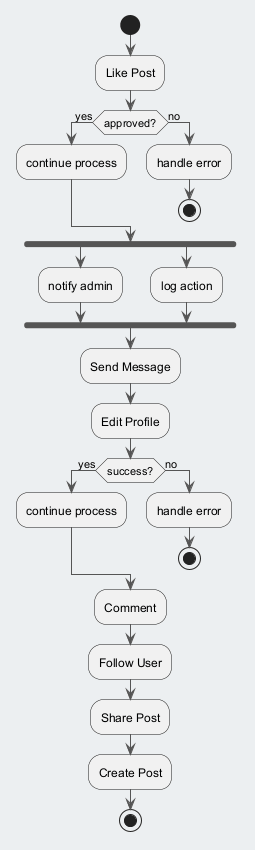

The diagram above was rendered by PlantUML. Its source (embedded in the PNG):
@startuml
skinparam backgroundColor #ECEFF1
skinparam classBackgroundColor #FFFFFF
skinparam classBorderColor #455A64
skinparam ArrowColor #555555
start
:Like Post;
if (approved?) then (yes)
:continue process;
else (no)
:handle error;
stop
endif
fork
:notify admin;
fork again
:log action;
end fork
:Send Message;
:Edit Profile;
if (success?) then (yes)
:continue process;
else (no)
:handle error;
stop
endif
:Comment;
:Follow User;
:Share Post;
:Create Post;
stop
@enduml